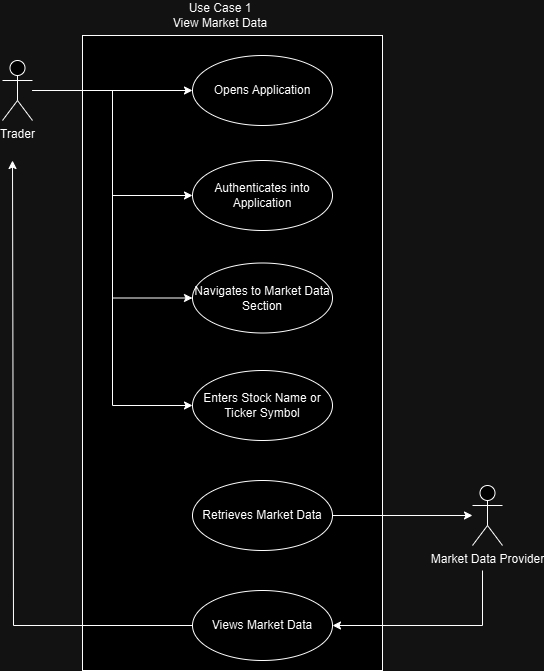

The diagram above was exported from draw.io. Its source (the exported page's mxGraphModel, read from the mxfile embedded in the PNG):
<mxGraphModel dx="1854" dy="1032" grid="1" gridSize="10" guides="1" tooltips="1" connect="1" arrows="1" fold="1" page="1" pageScale="1" pageWidth="850" pageHeight="1100" math="0" shadow="0">
  <root>
    <mxCell id="0" />
    <mxCell id="1" parent="0" />
    <mxCell id="-d8v8kekgKvlc0lPFYP7-1" value="" style="html=1;whiteSpace=wrap;" parent="1" vertex="1">
      <mxGeometry x="250" y="75" width="300" height="635" as="geometry" />
    </mxCell>
    <mxCell id="-d8v8kekgKvlc0lPFYP7-2" value="&lt;div&gt;Use Case 1&lt;br&gt;&lt;/div&gt;View Market Data" style="text;html=1;align=center;verticalAlign=middle;whiteSpace=wrap;rounded=0;" parent="1" vertex="1">
      <mxGeometry x="247.5" y="40" width="280" height="30" as="geometry" />
    </mxCell>
    <mxCell id="-d8v8kekgKvlc0lPFYP7-10" style="edgeStyle=orthogonalEdgeStyle;rounded=0;orthogonalLoop=1;jettySize=auto;html=1;entryX=0;entryY=0.5;entryDx=0;entryDy=0;" parent="1" source="-d8v8kekgKvlc0lPFYP7-3" target="-d8v8kekgKvlc0lPFYP7-5" edge="1">
      <mxGeometry relative="1" as="geometry" />
    </mxCell>
    <mxCell id="-d8v8kekgKvlc0lPFYP7-11" style="edgeStyle=orthogonalEdgeStyle;rounded=0;orthogonalLoop=1;jettySize=auto;html=1;entryX=0;entryY=0.5;entryDx=0;entryDy=0;" parent="1" source="-d8v8kekgKvlc0lPFYP7-3" target="-d8v8kekgKvlc0lPFYP7-6" edge="1">
      <mxGeometry relative="1" as="geometry" />
    </mxCell>
    <mxCell id="-d8v8kekgKvlc0lPFYP7-25" style="edgeStyle=orthogonalEdgeStyle;rounded=0;orthogonalLoop=1;jettySize=auto;html=1;entryX=0;entryY=0.5;entryDx=0;entryDy=0;" parent="1" source="-d8v8kekgKvlc0lPFYP7-3" target="-d8v8kekgKvlc0lPFYP7-20" edge="1">
      <mxGeometry relative="1" as="geometry" />
    </mxCell>
    <mxCell id="-d8v8kekgKvlc0lPFYP7-26" style="edgeStyle=orthogonalEdgeStyle;rounded=0;orthogonalLoop=1;jettySize=auto;html=1;entryX=0;entryY=0.5;entryDx=0;entryDy=0;" parent="1" source="-d8v8kekgKvlc0lPFYP7-3" target="-d8v8kekgKvlc0lPFYP7-21" edge="1">
      <mxGeometry relative="1" as="geometry" />
    </mxCell>
    <mxCell id="-d8v8kekgKvlc0lPFYP7-3" value="Trader" style="shape=umlActor;verticalLabelPosition=bottom;verticalAlign=top;html=1;outlineConnect=0;" parent="1" vertex="1">
      <mxGeometry x="170" y="100" width="30" height="60" as="geometry" />
    </mxCell>
    <mxCell id="-d8v8kekgKvlc0lPFYP7-5" value="Opens Application" style="ellipse;whiteSpace=wrap;html=1;" parent="1" vertex="1">
      <mxGeometry x="360" y="95" width="140" height="70" as="geometry" />
    </mxCell>
    <mxCell id="-d8v8kekgKvlc0lPFYP7-6" value="Authenticates into Application" style="ellipse;whiteSpace=wrap;html=1;" parent="1" vertex="1">
      <mxGeometry x="360" y="200" width="140" height="70" as="geometry" />
    </mxCell>
    <mxCell id="-d8v8kekgKvlc0lPFYP7-20" value="Navigates to Market Data Section" style="ellipse;whiteSpace=wrap;html=1;" parent="1" vertex="1">
      <mxGeometry x="360" y="302.5" width="140" height="70" as="geometry" />
    </mxCell>
    <mxCell id="-d8v8kekgKvlc0lPFYP7-21" value="Enters Stock Name or Ticker Symbol" style="ellipse;whiteSpace=wrap;html=1;" parent="1" vertex="1">
      <mxGeometry x="360" y="410" width="140" height="70" as="geometry" />
    </mxCell>
    <mxCell id="8sI6VrIvfyxkG7hPUkzd-6" style="edgeStyle=orthogonalEdgeStyle;rounded=0;orthogonalLoop=1;jettySize=auto;html=1;" parent="1" source="-d8v8kekgKvlc0lPFYP7-22" target="8sI6VrIvfyxkG7hPUkzd-1" edge="1">
      <mxGeometry relative="1" as="geometry" />
    </mxCell>
    <mxCell id="-d8v8kekgKvlc0lPFYP7-22" value="Retrieves Market Data" style="ellipse;whiteSpace=wrap;html=1;" parent="1" vertex="1">
      <mxGeometry x="360" y="520" width="140" height="70" as="geometry" />
    </mxCell>
    <mxCell id="-d8v8kekgKvlc0lPFYP7-32" style="edgeStyle=orthogonalEdgeStyle;rounded=0;orthogonalLoop=1;jettySize=auto;html=1;" parent="1" edge="1">
      <mxGeometry relative="1" as="geometry">
        <mxPoint x="180" y="200" as="targetPoint" />
        <mxPoint x="380" y="665" as="sourcePoint" />
        <Array as="points">
          <mxPoint x="181" y="665" />
        </Array>
      </mxGeometry>
    </mxCell>
    <mxCell id="-d8v8kekgKvlc0lPFYP7-23" value="Views Market Data" style="ellipse;whiteSpace=wrap;html=1;" parent="1" vertex="1">
      <mxGeometry x="360" y="630" width="140" height="70" as="geometry" />
    </mxCell>
    <mxCell id="8sI6VrIvfyxkG7hPUkzd-7" style="edgeStyle=orthogonalEdgeStyle;rounded=0;orthogonalLoop=1;jettySize=auto;html=1;entryX=1;entryY=0.5;entryDx=0;entryDy=0;dashed=0" parent="1" target="-d8v8kekgKvlc0lPFYP7-23" edge="1">
      <mxGeometry relative="1" as="geometry">
        <mxPoint x="650" y="610" as="sourcePoint" />
        <Array as="points">
          <mxPoint x="650" y="665" />
        </Array>
      </mxGeometry>
    </mxCell>
    <mxCell id="8sI6VrIvfyxkG7hPUkzd-1" value="Market Data Provider" style="shape=umlActor;verticalLabelPosition=bottom;verticalAlign=top;html=1;outlineConnect=0;" parent="1" vertex="1">
      <mxGeometry x="640" y="525" width="30" height="60" as="geometry" />
    </mxCell>
  </root>
</mxGraphModel>